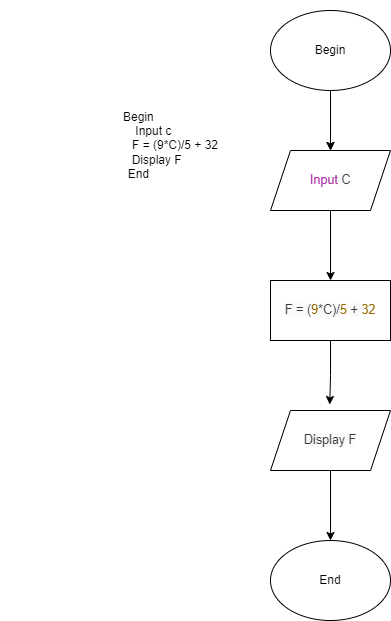

The diagram above was exported from draw.io. Its source (the exported page's mxGraphModel, read from the mxfile embedded in the PNG):
<mxGraphModel dx="782" dy="474" grid="1" gridSize="10" guides="1" tooltips="1" connect="1" arrows="1" fold="1" page="1" pageScale="1" pageWidth="850" pageHeight="1100" math="0" shadow="0">
  <root>
    <mxCell id="0" />
    <mxCell id="1" parent="0" />
    <mxCell id="fVk_30nwL3WjnvhGSBqD-9" value="" style="edgeStyle=orthogonalEdgeStyle;rounded=0;orthogonalLoop=1;jettySize=auto;html=1;" edge="1" parent="1" source="fVk_30nwL3WjnvhGSBqD-1" target="fVk_30nwL3WjnvhGSBqD-2">
      <mxGeometry relative="1" as="geometry" />
    </mxCell>
    <mxCell id="fVk_30nwL3WjnvhGSBqD-1" value="Begin" style="ellipse;whiteSpace=wrap;html=1;" vertex="1" parent="1">
      <mxGeometry x="320" y="10" width="120" height="80" as="geometry" />
    </mxCell>
    <mxCell id="fVk_30nwL3WjnvhGSBqD-7" style="edgeStyle=orthogonalEdgeStyle;rounded=0;orthogonalLoop=1;jettySize=auto;html=1;exitX=0.5;exitY=1;exitDx=0;exitDy=0;entryX=0.5;entryY=0;entryDx=0;entryDy=0;" edge="1" parent="1" source="fVk_30nwL3WjnvhGSBqD-2" target="fVk_30nwL3WjnvhGSBqD-3">
      <mxGeometry relative="1" as="geometry" />
    </mxCell>
    <mxCell id="fVk_30nwL3WjnvhGSBqD-2" value="&lt;span class=&quot;hljs-keyword&quot; style=&quot;box-sizing: border-box ; color: rgb(166 , 38 , 164) ; font-family: , &amp;#34;menlo&amp;#34; , &amp;#34;monaco&amp;#34; , &amp;#34;consolas&amp;#34; , &amp;#34;liberation mono&amp;#34; , &amp;#34;courier new&amp;#34; , monospace ; font-size: 12.6px ; text-align: left&quot;&gt;Input&lt;/span&gt;&lt;span style=&quot;color: rgb(56 , 58 , 66) ; font-family: , &amp;#34;menlo&amp;#34; , &amp;#34;monaco&amp;#34; , &amp;#34;consolas&amp;#34; , &amp;#34;liberation mono&amp;#34; , &amp;#34;courier new&amp;#34; , monospace ; font-size: 12.6px ; text-align: left ; background-color: rgb(250 , 250 , 250)&quot;&gt; C&lt;/span&gt;" style="shape=parallelogram;perimeter=parallelogramPerimeter;whiteSpace=wrap;html=1;fixedSize=1;" vertex="1" parent="1">
      <mxGeometry x="320" y="150" width="120" height="60" as="geometry" />
    </mxCell>
    <mxCell id="fVk_30nwL3WjnvhGSBqD-8" style="edgeStyle=orthogonalEdgeStyle;rounded=0;orthogonalLoop=1;jettySize=auto;html=1;exitX=0.5;exitY=1;exitDx=0;exitDy=0;entryX=0.494;entryY=-0.1;entryDx=0;entryDy=0;entryPerimeter=0;" edge="1" parent="1" source="fVk_30nwL3WjnvhGSBqD-3" target="fVk_30nwL3WjnvhGSBqD-4">
      <mxGeometry relative="1" as="geometry" />
    </mxCell>
    <mxCell id="fVk_30nwL3WjnvhGSBqD-3" value="&lt;span style=&quot;color: rgb(56 , 58 , 66) ; font-family: , &amp;#34;menlo&amp;#34; , &amp;#34;monaco&amp;#34; , &amp;#34;consolas&amp;#34; , &amp;#34;liberation mono&amp;#34; , &amp;#34;courier new&amp;#34; , monospace ; font-size: 12.6px ; text-align: left ; background-color: rgb(250 , 250 , 250)&quot;&gt;F = (&lt;/span&gt;&lt;span class=&quot;hljs-number&quot; style=&quot;box-sizing: border-box ; color: rgb(152 , 104 , 1) ; font-family: , &amp;#34;menlo&amp;#34; , &amp;#34;monaco&amp;#34; , &amp;#34;consolas&amp;#34; , &amp;#34;liberation mono&amp;#34; , &amp;#34;courier new&amp;#34; , monospace ; font-size: 12.6px ; text-align: left&quot;&gt;9&lt;/span&gt;&lt;span style=&quot;color: rgb(56 , 58 , 66) ; font-family: , &amp;#34;menlo&amp;#34; , &amp;#34;monaco&amp;#34; , &amp;#34;consolas&amp;#34; , &amp;#34;liberation mono&amp;#34; , &amp;#34;courier new&amp;#34; , monospace ; font-size: 12.6px ; text-align: left ; background-color: rgb(250 , 250 , 250)&quot;&gt;*C)/&lt;/span&gt;&lt;span class=&quot;hljs-number&quot; style=&quot;box-sizing: border-box ; color: rgb(152 , 104 , 1) ; font-family: , &amp;#34;menlo&amp;#34; , &amp;#34;monaco&amp;#34; , &amp;#34;consolas&amp;#34; , &amp;#34;liberation mono&amp;#34; , &amp;#34;courier new&amp;#34; , monospace ; font-size: 12.6px ; text-align: left&quot;&gt;5&lt;/span&gt;&lt;span style=&quot;color: rgb(56 , 58 , 66) ; font-family: , &amp;#34;menlo&amp;#34; , &amp;#34;monaco&amp;#34; , &amp;#34;consolas&amp;#34; , &amp;#34;liberation mono&amp;#34; , &amp;#34;courier new&amp;#34; , monospace ; font-size: 12.6px ; text-align: left ; background-color: rgb(250 , 250 , 250)&quot;&gt; + &lt;/span&gt;&lt;span class=&quot;hljs-number&quot; style=&quot;box-sizing: border-box ; color: rgb(152 , 104 , 1) ; font-family: , &amp;#34;menlo&amp;#34; , &amp;#34;monaco&amp;#34; , &amp;#34;consolas&amp;#34; , &amp;#34;liberation mono&amp;#34; , &amp;#34;courier new&amp;#34; , monospace ; font-size: 12.6px ; text-align: left&quot;&gt;32&lt;/span&gt;" style="rounded=0;whiteSpace=wrap;html=1;" vertex="1" parent="1">
      <mxGeometry x="320" y="280" width="120" height="60" as="geometry" />
    </mxCell>
    <mxCell id="fVk_30nwL3WjnvhGSBqD-10" style="edgeStyle=orthogonalEdgeStyle;rounded=0;orthogonalLoop=1;jettySize=auto;html=1;exitX=0.5;exitY=1;exitDx=0;exitDy=0;entryX=0.5;entryY=0;entryDx=0;entryDy=0;" edge="1" parent="1" source="fVk_30nwL3WjnvhGSBqD-4" target="fVk_30nwL3WjnvhGSBqD-5">
      <mxGeometry relative="1" as="geometry" />
    </mxCell>
    <mxCell id="fVk_30nwL3WjnvhGSBqD-4" value="&lt;span style=&quot;color: rgb(56 , 58 , 66) ; font-family: , &amp;#34;menlo&amp;#34; , &amp;#34;monaco&amp;#34; , &amp;#34;consolas&amp;#34; , &amp;#34;liberation mono&amp;#34; , &amp;#34;courier new&amp;#34; , monospace ; font-size: 12.6px ; text-align: left ; background-color: rgb(250 , 250 , 250)&quot;&gt;Display F&lt;/span&gt;" style="shape=parallelogram;perimeter=parallelogramPerimeter;whiteSpace=wrap;html=1;fixedSize=1;" vertex="1" parent="1">
      <mxGeometry x="320" y="410" width="120" height="60" as="geometry" />
    </mxCell>
    <mxCell id="fVk_30nwL3WjnvhGSBqD-5" value="End" style="ellipse;whiteSpace=wrap;html=1;" vertex="1" parent="1">
      <mxGeometry x="320" y="540" width="120" height="80" as="geometry" />
    </mxCell>
    <mxCell id="fVk_30nwL3WjnvhGSBqD-6" value="" style="endArrow=classic;html=1;rounded=0;entryX=0.5;entryY=0;entryDx=0;entryDy=0;exitX=0.5;exitY=1;exitDx=0;exitDy=0;" edge="1" parent="1" source="fVk_30nwL3WjnvhGSBqD-1" target="fVk_30nwL3WjnvhGSBqD-2">
      <mxGeometry width="50" height="50" relative="1" as="geometry">
        <mxPoint x="380" y="100" as="sourcePoint" />
        <mxPoint x="430" y="50" as="targetPoint" />
      </mxGeometry>
    </mxCell>
    <mxCell id="fVk_30nwL3WjnvhGSBqD-11" value="Begin&amp;nbsp;&lt;br&gt;&amp;nbsp; &amp;nbsp; &amp;nbsp; &amp;nbsp; Input c&lt;br&gt;&amp;nbsp; &amp;nbsp; &amp;nbsp; &amp;nbsp; &amp;nbsp; &amp;nbsp; &amp;nbsp; &amp;nbsp; &amp;nbsp; &amp;nbsp; &amp;nbsp;F = (9*C)/5 + 32&lt;br&gt;&amp;nbsp; &amp;nbsp; &amp;nbsp; &amp;nbsp; &amp;nbsp; Display F&lt;br&gt;End&amp;nbsp;" style="text;html=1;strokeColor=none;fillColor=none;align=center;verticalAlign=middle;whiteSpace=wrap;rounded=0;" vertex="1" parent="1">
      <mxGeometry x="50" width="280" height="290" as="geometry" />
    </mxCell>
  </root>
</mxGraphModel>